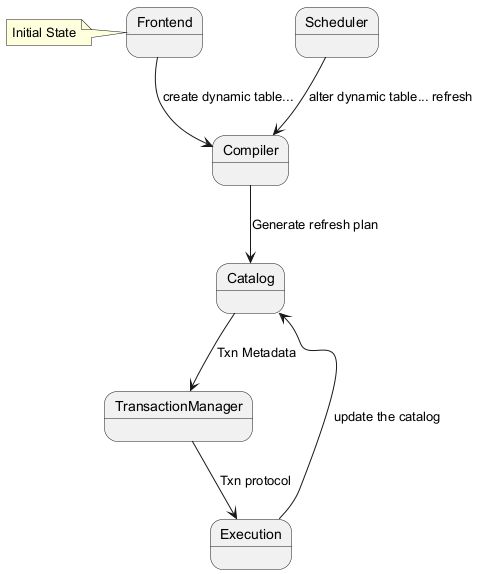

The diagram above was rendered by PlantUML. Its source (embedded in the PNG):
@startuml
state Frontend
state Scheduler
state Compiler
state Catalog
state TransactionManager
state Execution

Frontend --> Compiler : create dynamic table...
Scheduler --> Compiler : alter dynamic table... refresh
Compiler --> Catalog : Generate refresh plan
Catalog --> TransactionManager : Txn Metadata
TransactionManager --> Execution : Txn protocol
Execution --> Catalog : update the catalog

note left of Frontend : Initial State
@enduml